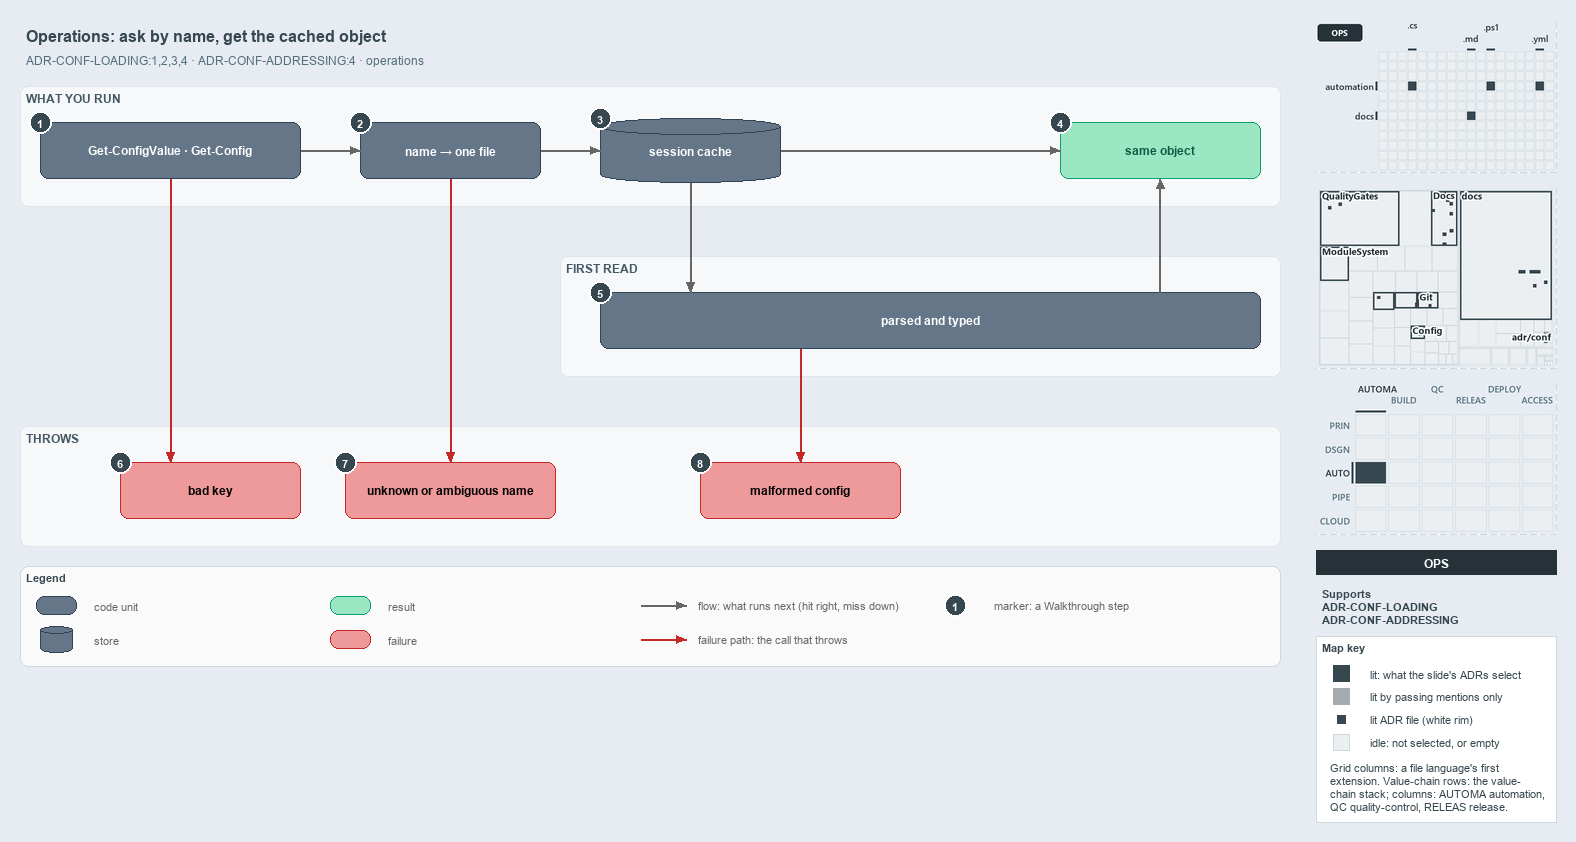

The diagram above was exported from draw.io. Its source (the exported page's mxGraphModel, read from the mxfile embedded in the PNG):
<mxGraphModel dx="1024" dy="768" grid="0" gridSize="10" guides="1" tooltips="1" connect="1" arrows="1" fold="1" page="1" pageScale="1" pageWidth="1572" pageHeight="700" background="#E6ECF2" math="0" shadow="0">
  <root>
    <mxCell id="0" />
    <mxCell id="1" parent="0" />
    <mxCell id="title" value="Operations: ask by name, get the cached object" style="text;html=1;align=left;verticalAlign=middle;fontSize=16;fontStyle=1;fontColor=#37474F;" vertex="1" parent="1">
      <mxGeometry x="20" y="14" width="1260" height="30" as="geometry" />
    </mxCell>
    <mxCell id="subtitle" value="ADR-CONF-LOADING:1,2,3,4 · ADR-CONF-ADDRESSING:4 · operations" style="text;html=1;align=left;verticalAlign=middle;fontSize=12;fontColor=#546E7A;" vertex="1" parent="1">
      <mxGeometry x="20" y="44" width="1240" height="20" as="geometry" />
    </mxCell>
    <mxCell id="band-run" value="WHAT YOU RUN" style="rounded=1;html=1;arcSize=3;fillColor=#F6F8FA;strokeColor=#E1E4E8;verticalAlign=top;align=left;spacingLeft=8;fontStyle=1;fontSize=12;fontColor=#455A64;" vertex="1" parent="1">
      <mxGeometry x="20" y="80" width="1260" height="120" as="geometry" />
    </mxCell>
    <mxCell id="band-first" value="FIRST READ" style="rounded=1;html=1;arcSize=3;fillColor=#F6F8FA;strokeColor=#E1E4E8;verticalAlign=top;align=left;spacingLeft=8;fontStyle=1;fontSize=12;fontColor=#455A64;" vertex="1" parent="1">
      <mxGeometry x="560" y="250" width="720" height="120" as="geometry" />
    </mxCell>
    <mxCell id="band-throws" value="THROWS" style="rounded=1;html=1;arcSize=3;fillColor=#F6F8FA;strokeColor=#E1E4E8;verticalAlign=top;align=left;spacingLeft=8;fontStyle=1;fontSize=12;fontColor=#455A64;" vertex="1" parent="1">
      <mxGeometry x="20" y="420" width="1260" height="120" as="geometry" />
    </mxCell>
    <mxCell id="cmd" value="&lt;b&gt;Get-ConfigValue · Get-Config&lt;/b&gt;" style="rounded=1;whiteSpace=wrap;html=1;arcSize=20;fillColor=#647687;strokeColor=#314354;fontSize=12;fontColor=#FFFFFF;" vertex="1" parent="1">
      <mxGeometry x="40" y="116" width="260" height="56" as="geometry" />
    </mxCell>
    <mxCell id="name" value="&lt;b&gt;name → one file&lt;/b&gt;" style="rounded=1;whiteSpace=wrap;html=1;arcSize=20;fillColor=#647687;strokeColor=#314354;fontSize=12;fontColor=#FFFFFF;" vertex="1" parent="1">
      <mxGeometry x="360" y="116" width="180" height="56" as="geometry" />
    </mxCell>
    <mxCell id="cache" value="&lt;b&gt;session cache&lt;/b&gt;" style="shape=cylinder3;boundedLbl=1;backgroundOutline=1;size=8;whiteSpace=wrap;html=1;fillColor=#647687;strokeColor=#314354;fontSize=12;fontColor=#FFFFFF;" vertex="1" parent="1">
      <mxGeometry x="600" y="112" width="180" height="64" as="geometry" />
    </mxCell>
    <mxCell id="same" value="&lt;b&gt;same object&lt;/b&gt;" style="rounded=1;whiteSpace=wrap;html=1;arcSize=20;fillColor=#9BE7C4;strokeColor=#0E9F6E;fontColor=#0B5C43;fontSize=12;" vertex="1" parent="1">
      <mxGeometry x="1060" y="116" width="200" height="56" as="geometry" />
    </mxCell>
    <mxCell id="parsed" value="&lt;b&gt;parsed and typed&lt;/b&gt;" style="rounded=1;whiteSpace=wrap;html=1;arcSize=20;fillColor=#647687;strokeColor=#314354;fontSize=12;fontColor=#FFFFFF;" vertex="1" parent="1">
      <mxGeometry x="600" y="286" width="660" height="56" as="geometry" />
    </mxCell>
    <mxCell id="badkey" value="&lt;b&gt;bad key&lt;/b&gt;" style="rounded=1;whiteSpace=wrap;html=1;arcSize=20;fillColor=#EF9A9A;strokeColor=#C62828;fontSize=12;" vertex="1" parent="1">
      <mxGeometry x="120" y="456" width="180" height="56" as="geometry" />
    </mxCell>
    <mxCell id="unknown" value="&lt;b&gt;unknown or ambiguous name&lt;/b&gt;" style="rounded=1;whiteSpace=wrap;html=1;arcSize=20;fillColor=#EF9A9A;strokeColor=#C62828;fontSize=12;" vertex="1" parent="1">
      <mxGeometry x="345" y="456" width="210" height="56" as="geometry" />
    </mxCell>
    <mxCell id="malformed" value="&lt;b&gt;malformed config&lt;/b&gt;" style="rounded=1;whiteSpace=wrap;html=1;arcSize=20;fillColor=#EF9A9A;strokeColor=#C62828;fontSize=12;" vertex="1" parent="1">
      <mxGeometry x="700" y="456" width="200" height="56" as="geometry" />
    </mxCell>
    <mxCell id="p-cmd-name-a" value="" style="text;html=1;strokeColor=none;fillColor=none;" vertex="1" parent="1">
      <mxGeometry x="300" y="144" width="1" height="1" as="geometry" />
    </mxCell>
    <mxCell id="p-cmd-name-b" value="" style="text;html=1;strokeColor=none;fillColor=none;" vertex="1" parent="1">
      <mxGeometry x="360" y="144" width="1" height="1" as="geometry" />
    </mxCell>
    <mxCell id="edge-cmd-name" value="" style="edgeStyle=orthogonalEdgeStyle;rounded=1;html=1;fontSize=10;endArrow=block;strokeColor=#666666;" edge="1" parent="1" source="p-cmd-name-a" target="p-cmd-name-b">
      <mxGeometry relative="1" as="geometry" />
    </mxCell>
    <mxCell id="p-name-cache-a" value="" style="text;html=1;strokeColor=none;fillColor=none;" vertex="1" parent="1">
      <mxGeometry x="540" y="144" width="1" height="1" as="geometry" />
    </mxCell>
    <mxCell id="p-name-cache-b" value="" style="text;html=1;strokeColor=none;fillColor=none;" vertex="1" parent="1">
      <mxGeometry x="600" y="144" width="1" height="1" as="geometry" />
    </mxCell>
    <mxCell id="edge-name-cache" value="" style="edgeStyle=orthogonalEdgeStyle;rounded=1;html=1;fontSize=10;endArrow=block;strokeColor=#666666;" edge="1" parent="1" source="p-name-cache-a" target="p-name-cache-b">
      <mxGeometry relative="1" as="geometry" />
    </mxCell>
    <mxCell id="p-cache-same-a" value="" style="text;html=1;strokeColor=none;fillColor=none;" vertex="1" parent="1">
      <mxGeometry x="780" y="144" width="1" height="1" as="geometry" />
    </mxCell>
    <mxCell id="p-cache-same-b" value="" style="text;html=1;strokeColor=none;fillColor=none;" vertex="1" parent="1">
      <mxGeometry x="1060" y="144" width="1" height="1" as="geometry" />
    </mxCell>
    <mxCell id="edge-cache-same" value="" style="edgeStyle=orthogonalEdgeStyle;rounded=1;html=1;fontSize=10;endArrow=block;strokeColor=#666666;" edge="1" parent="1" source="p-cache-same-a" target="p-cache-same-b">
      <mxGeometry relative="1" as="geometry" />
    </mxCell>
    <mxCell id="p-cache-parsed-a" value="" style="text;html=1;strokeColor=none;fillColor=none;" vertex="1" parent="1">
      <mxGeometry x="690" y="176" width="1" height="1" as="geometry" />
    </mxCell>
    <mxCell id="p-cache-parsed-b" value="" style="text;html=1;strokeColor=none;fillColor=none;" vertex="1" parent="1">
      <mxGeometry x="690" y="286" width="1" height="1" as="geometry" />
    </mxCell>
    <mxCell id="edge-cache-parsed" value="" style="edgeStyle=orthogonalEdgeStyle;rounded=1;html=1;fontSize=10;endArrow=block;strokeColor=#666666;" edge="1" parent="1" source="p-cache-parsed-a" target="p-cache-parsed-b">
      <mxGeometry relative="1" as="geometry" />
    </mxCell>
    <mxCell id="p-parsed-same-a" value="" style="text;html=1;strokeColor=none;fillColor=none;" vertex="1" parent="1">
      <mxGeometry x="1160" y="286" width="1" height="1" as="geometry" />
    </mxCell>
    <mxCell id="p-parsed-same-b" value="" style="text;html=1;strokeColor=none;fillColor=none;" vertex="1" parent="1">
      <mxGeometry x="1160" y="172" width="1" height="1" as="geometry" />
    </mxCell>
    <mxCell id="edge-parsed-same" value="" style="edgeStyle=orthogonalEdgeStyle;rounded=1;html=1;fontSize=10;endArrow=block;strokeColor=#666666;" edge="1" parent="1" source="p-parsed-same-a" target="p-parsed-same-b">
      <mxGeometry relative="1" as="geometry" />
    </mxCell>
    <mxCell id="p-cmd-badkey-a" value="" style="text;html=1;strokeColor=none;fillColor=none;" vertex="1" parent="1">
      <mxGeometry x="170" y="172" width="1" height="1" as="geometry" />
    </mxCell>
    <mxCell id="p-cmd-badkey-b" value="" style="text;html=1;strokeColor=none;fillColor=none;" vertex="1" parent="1">
      <mxGeometry x="170" y="456" width="1" height="1" as="geometry" />
    </mxCell>
    <mxCell id="edge-cmd-badkey" value="" style="edgeStyle=orthogonalEdgeStyle;rounded=1;html=1;fontSize=10;endArrow=block;strokeColor=#C62828;" edge="1" parent="1" source="p-cmd-badkey-a" target="p-cmd-badkey-b">
      <mxGeometry relative="1" as="geometry" />
    </mxCell>
    <mxCell id="p-name-unknown-a" value="" style="text;html=1;strokeColor=none;fillColor=none;" vertex="1" parent="1">
      <mxGeometry x="450" y="172" width="1" height="1" as="geometry" />
    </mxCell>
    <mxCell id="p-name-unknown-b" value="" style="text;html=1;strokeColor=none;fillColor=none;" vertex="1" parent="1">
      <mxGeometry x="450" y="456" width="1" height="1" as="geometry" />
    </mxCell>
    <mxCell id="edge-name-unknown" value="" style="edgeStyle=orthogonalEdgeStyle;rounded=1;html=1;fontSize=10;endArrow=block;strokeColor=#C62828;" edge="1" parent="1" source="p-name-unknown-a" target="p-name-unknown-b">
      <mxGeometry relative="1" as="geometry" />
    </mxCell>
    <mxCell id="p-parsed-malformed-a" value="" style="text;html=1;strokeColor=none;fillColor=none;" vertex="1" parent="1">
      <mxGeometry x="800" y="342" width="1" height="1" as="geometry" />
    </mxCell>
    <mxCell id="p-parsed-malformed-b" value="" style="text;html=1;strokeColor=none;fillColor=none;" vertex="1" parent="1">
      <mxGeometry x="800" y="456" width="1" height="1" as="geometry" />
    </mxCell>
    <mxCell id="edge-parsed-malformed" value="" style="edgeStyle=orthogonalEdgeStyle;rounded=1;html=1;fontSize=10;endArrow=block;strokeColor=#C62828;" edge="1" parent="1" source="p-parsed-malformed-a" target="p-parsed-malformed-b">
      <mxGeometry relative="1" as="geometry" />
    </mxCell>
    <mxCell id="legend" value="&lt;b&gt;Legend&lt;/b&gt;" style="rounded=1;whiteSpace=wrap;html=1;arcSize=6;fillColor=#FAFAFA;strokeColor=#CFD8DC;align=left;verticalAlign=top;spacing=8;fontSize=11;fontColor=#37474F;" vertex="1" parent="1">
      <mxGeometry x="20" y="560" width="1260" height="100" as="geometry" />
    </mxCell>
    <mxCell id="legend-0" value="" style="rounded=1;whiteSpace=wrap;html=1;arcSize=20;fillColor=#647687;strokeColor=#314354;fontColor=#FFFFFF;" vertex="1" parent="1">
      <mxGeometry x="36" y="590" width="40" height="18" as="geometry" />
    </mxCell>
    <mxCell id="legend-0-text" value="code unit" style="text;html=1;align=left;verticalAlign=middle;fontSize=11;fontColor=#666666;" vertex="1" parent="1">
      <mxGeometry x="88" y="589" width="230" height="20" as="geometry" />
    </mxCell>
    <mxCell id="legend-1" value="" style="shape=cylinder3;boundedLbl=1;backgroundOutline=1;size=4;whiteSpace=wrap;html=1;fillColor=#647687;strokeColor=#314354;fontColor=#FFFFFF;" vertex="1" parent="1">
      <mxGeometry x="40" y="620" width="32" height="26" as="geometry" />
    </mxCell>
    <mxCell id="legend-1-text" value="store" style="text;html=1;align=left;verticalAlign=middle;fontSize=11;fontColor=#666666;" vertex="1" parent="1">
      <mxGeometry x="88" y="623" width="230" height="20" as="geometry" />
    </mxCell>
    <mxCell id="legend-2" value="" style="rounded=1;whiteSpace=wrap;html=1;arcSize=20;fillColor=#9BE7C4;strokeColor=#0E9F6E;fontColor=#0B5C43;" vertex="1" parent="1">
      <mxGeometry x="330" y="590" width="40" height="18" as="geometry" />
    </mxCell>
    <mxCell id="legend-2-text" value="result" style="text;html=1;align=left;verticalAlign=middle;fontSize=11;fontColor=#666666;" vertex="1" parent="1">
      <mxGeometry x="382" y="589" width="230" height="20" as="geometry" />
    </mxCell>
    <mxCell id="legend-3" value="" style="rounded=1;whiteSpace=wrap;html=1;arcSize=20;fillColor=#EF9A9A;strokeColor=#C62828;" vertex="1" parent="1">
      <mxGeometry x="330" y="624" width="40" height="18" as="geometry" />
    </mxCell>
    <mxCell id="legend-3-text" value="failure" style="text;html=1;align=left;verticalAlign=middle;fontSize=11;fontColor=#666666;" vertex="1" parent="1">
      <mxGeometry x="382" y="623" width="230" height="20" as="geometry" />
    </mxCell>
    <mxCell id="legend-4-a" value="" style="text;html=1;strokeColor=none;fillColor=none;" vertex="1" parent="1">
      <mxGeometry x="640" y="599" width="1" height="1" as="geometry" />
    </mxCell>
    <mxCell id="legend-4-b" value="" style="text;html=1;strokeColor=none;fillColor=none;" vertex="1" parent="1">
      <mxGeometry x="686" y="599" width="1" height="1" as="geometry" />
    </mxCell>
    <mxCell id="legend-4" value="" style="edgeStyle=orthogonalEdgeStyle;rounded=1;html=1;endArrow=block;strokeColor=#666666;" edge="1" parent="1" source="legend-4-a" target="legend-4-b">
      <mxGeometry relative="1" as="geometry" />
    </mxCell>
    <mxCell id="legend-4-text" value="flow: what runs next (hit right, miss down)" style="text;html=1;align=left;verticalAlign=middle;fontSize=11;fontColor=#666666;" vertex="1" parent="1">
      <mxGeometry x="692" y="589" width="280" height="20" as="geometry" />
    </mxCell>
    <mxCell id="legend-5-a" value="" style="text;html=1;strokeColor=none;fillColor=none;" vertex="1" parent="1">
      <mxGeometry x="640" y="633" width="1" height="1" as="geometry" />
    </mxCell>
    <mxCell id="legend-5-b" value="" style="text;html=1;strokeColor=none;fillColor=none;" vertex="1" parent="1">
      <mxGeometry x="686" y="633" width="1" height="1" as="geometry" />
    </mxCell>
    <mxCell id="legend-5" value="" style="edgeStyle=orthogonalEdgeStyle;rounded=1;html=1;endArrow=block;strokeColor=#C62828;" edge="1" parent="1" source="legend-5-a" target="legend-5-b">
      <mxGeometry relative="1" as="geometry" />
    </mxCell>
    <mxCell id="legend-5-text" value="failure path: the call that throws" style="text;html=1;align=left;verticalAlign=middle;fontSize=11;fontColor=#666666;" vertex="1" parent="1">
      <mxGeometry x="692" y="623" width="280" height="20" as="geometry" />
    </mxCell>
    <mxCell id="legend-6" value="1" style="ellipse;html=1;fillColor=#37474F;strokeColor=#FFFFFF;strokeWidth=2;fontColor=#FFFFFF;fontStyle=1;fontSize=11;" vertex="1" parent="1">
      <mxGeometry x="944" y="588" width="22" height="22" as="geometry" />
    </mxCell>
    <mxCell id="legend-6-text" value="marker: a Walkthrough step" style="text;html=1;align=left;verticalAlign=middle;fontSize=11;fontColor=#666666;" vertex="1" parent="1">
      <mxGeometry x="988" y="589" width="230" height="20" as="geometry" />
    </mxCell>
    <mxCell id="mark-1" value="1" style="ellipse;html=1;fillColor=#37474F;strokeColor=#FFFFFF;strokeWidth=2;fontColor=#FFFFFF;fontStyle=1;fontSize=11;" vertex="1" parent="1">
      <mxGeometry x="29" y="105" width="22" height="22" as="geometry" />
    </mxCell>
    <mxCell id="mark-2" value="2" style="ellipse;html=1;fillColor=#37474F;strokeColor=#FFFFFF;strokeWidth=2;fontColor=#FFFFFF;fontStyle=1;fontSize=11;" vertex="1" parent="1">
      <mxGeometry x="349" y="105" width="22" height="22" as="geometry" />
    </mxCell>
    <mxCell id="mark-3" value="3" style="ellipse;html=1;fillColor=#37474F;strokeColor=#FFFFFF;strokeWidth=2;fontColor=#FFFFFF;fontStyle=1;fontSize=11;" vertex="1" parent="1">
      <mxGeometry x="589" y="101" width="22" height="22" as="geometry" />
    </mxCell>
    <mxCell id="mark-4" value="4" style="ellipse;html=1;fillColor=#37474F;strokeColor=#FFFFFF;strokeWidth=2;fontColor=#FFFFFF;fontStyle=1;fontSize=11;" vertex="1" parent="1">
      <mxGeometry x="1049" y="105" width="22" height="22" as="geometry" />
    </mxCell>
    <mxCell id="mark-5" value="5" style="ellipse;html=1;fillColor=#37474F;strokeColor=#FFFFFF;strokeWidth=2;fontColor=#FFFFFF;fontStyle=1;fontSize=11;" vertex="1" parent="1">
      <mxGeometry x="589" y="275" width="22" height="22" as="geometry" />
    </mxCell>
    <mxCell id="mark-6" value="6" style="ellipse;html=1;fillColor=#37474F;strokeColor=#FFFFFF;strokeWidth=2;fontColor=#FFFFFF;fontStyle=1;fontSize=11;" vertex="1" parent="1">
      <mxGeometry x="109" y="445" width="22" height="22" as="geometry" />
    </mxCell>
    <mxCell id="mark-7" value="7" style="ellipse;html=1;fillColor=#37474F;strokeColor=#FFFFFF;strokeWidth=2;fontColor=#FFFFFF;fontStyle=1;fontSize=11;" vertex="1" parent="1">
      <mxGeometry x="334" y="445" width="22" height="22" as="geometry" />
    </mxCell>
    <mxCell id="mark-8" value="8" style="ellipse;html=1;fillColor=#37474F;strokeColor=#FFFFFF;strokeWidth=2;fontColor=#FFFFFF;fontStyle=1;fontSize=11;" vertex="1" parent="1">
      <mxGeometry x="689" y="445" width="22" height="22" as="geometry" />
    </mxCell>
    <mxCell id="minimap-grid" value="" style="shape=image;html=1;imageAspect=0;aspect=fixed;verticalLabelPosition=bottom;strokeColor=#CFD8DC;dashed=1;fillColor=#FAFAFA;image=data:image/png,(base64 omitted: 8380 chars);" vertex="1" parent="1">
      <mxGeometry x="1316" y="16" width="240" height="150" as="geometry" />
    </mxCell>
    <mxCell id="minimap-tree" value="" style="shape=image;html=1;imageAspect=0;aspect=fixed;verticalLabelPosition=bottom;strokeColor=#CFD8DC;dashed=1;fillColor=#FAFAFA;image=data:image/png,(base64 omitted: 21512 chars);" vertex="1" parent="1">
      <mxGeometry x="1316" y="182" width="240" height="180" as="geometry" />
    </mxCell>
    <mxCell id="minimap-chain" value="" style="shape=image;html=1;imageAspect=0;aspect=fixed;verticalLabelPosition=bottom;strokeColor=#CFD8DC;dashed=1;fillColor=#FAFAFA;image=data:image/png,(base64 omitted: 14160 chars);" vertex="1" parent="1">
      <mxGeometry x="1316" y="378" width="240" height="150" as="geometry" />
    </mxCell>
    <mxCell id="lens-badge" value="OPS" style="rounded=0;whiteSpace=wrap;html=1;align=center;verticalAlign=middle;fontSize=12;fontStyle=1;fontColor=#FFFFFF;fillColor=#263238;strokeColor=none;" vertex="1" parent="1">
      <mxGeometry x="1316" y="544" width="240" height="24" as="geometry" />
    </mxCell>
    <mxCell id="supports" value="&lt;b&gt;Supports&lt;/b&gt;&lt;br&gt;ADR-CONF-LOADING&lt;br&gt;ADR-CONF-ADDRESSING" style="text;html=1;whiteSpace=wrap;align=left;verticalAlign=top;fontSize=11;fontColor=#37474F;" vertex="1" parent="1">
      <mxGeometry x="1316" y="576" width="240" height="46" as="geometry" />
    </mxCell>
    <mxCell id="mapkey" value="&lt;b&gt;Map key&lt;/b&gt;" style="rounded=0;whiteSpace=wrap;html=1;align=left;verticalAlign=top;fontSize=11;fontColor=#37474F;fillColor=#FFFFFF;strokeColor=#CFD8DC;spacingLeft=8;spacingTop=2;" vertex="1" parent="1">
      <mxGeometry x="1316" y="630" width="240" height="186" as="geometry" />
    </mxCell>
    <mxCell id="mapkey-lit" value="" style="rounded=0;html=1;fillColor=#37474F;strokeColor=#37474F;" vertex="1" parent="1">
      <mxGeometry x="1333.0" y="659.0" width="16" height="16" as="geometry" />
    </mxCell>
    <mxCell id="mapkey-lit-text" value="lit: what the slide's ADRs select" style="text;html=1;align=left;verticalAlign=middle;fontSize=11;fontColor=#37474F;" vertex="1" parent="1">
      <mxGeometry x="1364" y="657" width="184" height="20" as="geometry" />
    </mxCell>
    <mxCell id="mapkey-touched" value="" style="rounded=0;html=1;fillColor=#A4ACB0;strokeColor=#A4ACB0;" vertex="1" parent="1">
      <mxGeometry x="1333.0" y="682.0" width="16" height="16" as="geometry" />
    </mxCell>
    <mxCell id="mapkey-touched-text" value="lit by passing mentions only" style="text;html=1;align=left;verticalAlign=middle;fontSize=11;fontColor=#37474F;" vertex="1" parent="1">
      <mxGeometry x="1364" y="680" width="184" height="20" as="geometry" />
    </mxCell>
    <mxCell id="mapkey-adr" value="" style="rounded=0;html=1;fillColor=#37474F;strokeColor=#FFFFFF;strokeWidth=2;" vertex="1" parent="1">
      <mxGeometry x="1335.0" y="707.0" width="12" height="12" as="geometry" />
    </mxCell>
    <mxCell id="mapkey-adr-text" value="lit ADR file (white rim)" style="text;html=1;align=left;verticalAlign=middle;fontSize=11;fontColor=#37474F;" vertex="1" parent="1">
      <mxGeometry x="1364" y="703" width="184" height="20" as="geometry" />
    </mxCell>
    <mxCell id="mapkey-idle" value="" style="rounded=0;html=1;fillColor=#ECEFF1;strokeColor=#CFD8DC;" vertex="1" parent="1">
      <mxGeometry x="1333.0" y="728.0" width="16" height="16" as="geometry" />
    </mxCell>
    <mxCell id="mapkey-idle-text" value="idle: not selected, or empty" style="text;html=1;align=left;verticalAlign=middle;fontSize=11;fontColor=#37474F;" vertex="1" parent="1">
      <mxGeometry x="1364" y="726" width="184" height="20" as="geometry" />
    </mxCell>
    <mxCell id="mapkey-codes" value="Grid columns: a file language's first&lt;br&gt;extension. Value-chain rows: the value-&lt;br&gt;chain stack; columns: AUTOMA automation,&lt;br&gt;QC quality-control, RELEAS release." style="text;html=1;align=left;verticalAlign=top;whiteSpace=wrap;fontSize=11;fontColor=#37474F;" vertex="1" parent="1">
      <mxGeometry x="1324" y="750" width="224" height="60" as="geometry" />
    </mxCell>
  </root>
</mxGraphModel>